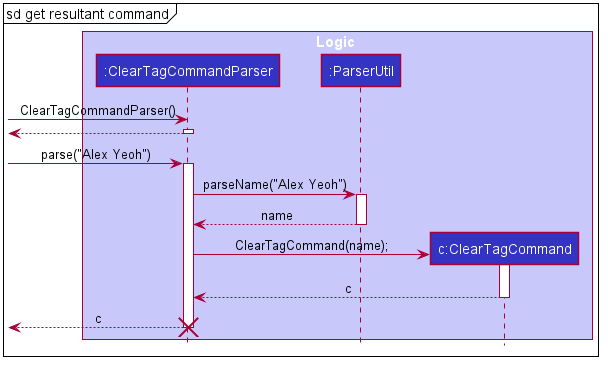

The diagram above was rendered by PlantUML. Its source (embedded in the PNG):
@startuml








skinparam BackgroundColor #FFFFFFF

skinparam Shadowing false

skinparam Class {
    FontColor #FFFFFF
    BorderThickness 1
    BorderColor #FFFFFF
    StereotypeFontColor #FFFFFF
    FontName Arial
}

skinparam Actor {
    BorderColor #000000
    Color #000000
    FontName Arial
}

skinparam Sequence {
    MessageAlign center
    BoxFontSize 15
    BoxPadding 0
    BoxFontColor #FFFFFF
    FontName Arial
}

skinparam Participant {
    FontColor #FFFFFFF
    Padding 20
}

skinparam MinClassWidth 50
skinparam ParticipantPadding 10
skinparam Shadowing false
skinparam DefaultTextAlignment center
skinparam packageStyle Rectangle

hide footbox
hide members
hide circle
mainframe sd get resultant command

box Logic #C8C8FA
participant ":ClearTagCommandParser" as ClearTagCommandParser #3333C4
participant ":ParserUtil" as ParserUtil #3333C4
participant "c:ClearTagCommand" as ClearTagCommand #3333C4
end box

create ClearTagCommandParser
[-> ClearTagCommandParser : ClearTagCommandParser()
activate ClearTagCommandParser

ClearTagCommandParser -->[
deactivate ClearTagCommandParser

[-> ClearTagCommandParser : parse("Alex Yeoh")
activate ClearTagCommandParser

ClearTagCommandParser -> ParserUtil : parseName("Alex Yeoh")
activate ParserUtil

ParserUtil --> ClearTagCommandParser : name
deactivate ParserUtil

create ClearTagCommand
ClearTagCommandParser -> ClearTagCommand : ClearTagCommand(name);
activate ClearTagCommand

ClearTagCommand --> ClearTagCommandParser : c
deactivate ClearTagCommand

ClearTagCommandParser -->[ : c
destroy ClearTagCommandParser
@enduml